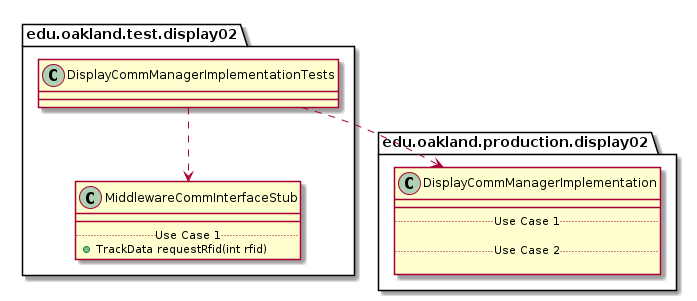

The diagram above was rendered by PlantUML. Its source (embedded in the PNG):
@startuml DisplayCommManagerImplementationTests_DirectDependencies


package edu.oakland.test.display02 {
    class DisplayCommManagerImplementationTests {

    }
}



package edu.oakland.test.display02 {
    class MiddlewareCommInterfaceStub {
        __
        .. Use Case 1 ..
        + TrackData requestRfid(int rfid)
    }
}

DisplayCommManagerImplementationTests ..> MiddlewareCommInterfaceStub


package edu.oakland.production.display02 {
    class DisplayCommManagerImplementation {
        __
        .. Use Case 1 ..

        .. Use Case 2 ..

    }
}

DisplayCommManagerImplementationTests ..> DisplayCommManagerImplementation



@enduml